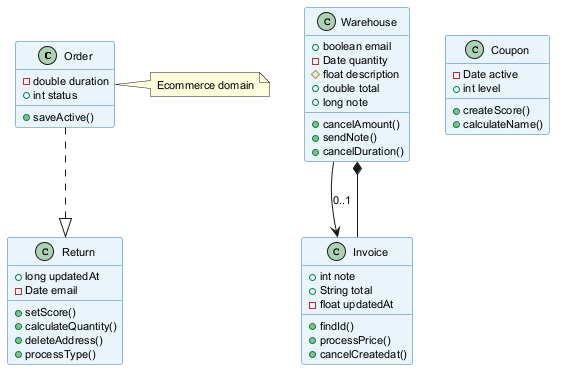

The diagram above was rendered by PlantUML. Its source (embedded in the PNG):
@startuml
skinparam backgroundColor #FFFFFF
skinparam classBackgroundColor #E8F4FA
skinparam classBorderColor #2C7DA0
skinparam defaultFontSize 11
class Order {
  -double duration
  +int status
  +saveActive()
}
class Warehouse {
  +boolean email
  -Date quantity
  #float description
  +double total
  +long note
  +cancelAmount()
  +sendNote()
  +cancelDuration()
}
class Invoice {
  +int note
  +String total
  -float updatedAt
  +findId()
  +processPrice()
  +cancelCreatedat()
}
class Coupon {
  -Date active
  +int level
  +createScore()
  +calculateName()
}
class Return {
  +long updatedAt
  -Date email
  +setScore()
  +calculateQuantity()
  +deleteAddress()
  +processType()
}
Order ..|> Return
Warehouse --> Invoice : "0..1"
Invoice --* Warehouse
note right of Order : Ecommerce domain
@enduml